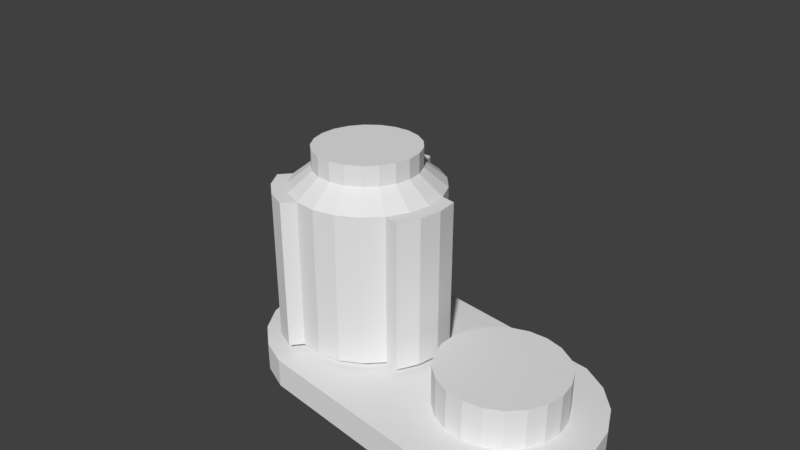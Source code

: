 # Source: Predohranit.blend  (saved by Blender 2.79.0; exported with 4.5.12 LTS)
import bpy
from mathutils import Matrix  # noqa: F401  (used for matrix-valued properties, if any)

bpy.ops.wm.read_factory_settings(use_empty=True)
scene = bpy.context.scene
scene.name = 'Scene'

# ---- collections
col_collection_1 = bpy.data.collections.new('Collection 1'); scene.collection.children.link(col_collection_1)

# ---- world
world_world = bpy.data.worlds.new('World'); scene.world = world_world
world_world.color = (0.05088, 0.05088, 0.05088)
world_world.use_sun_shadow = False
world_world.sun_shadow_jitter_overblur = 0.0
world_world.cycles.sampling_method = 'MANUAL'

# ---- cameras
cam_camera = bpy.data.cameras.new('Camera')
cam_camera.clip_end = 100.0
cam_camera.lens = 35.0
cam_camera.sensor_width = 32.0
cam_camera.sensor_height = 18.0
cam_camera.ortho_scale = 7.314
cam_camera.dof.focus_distance = 0.0
cam_camera.dof.aperture_fstop = 128.0

# ---- meshes
me_cylinder = bpy.data.meshes.new('Cylinder')
me_cylinder.from_pydata([(0.0, 1.0, -1.0), (0.0, 1.0, 1.0), (0.2948, 0.9556, -1.0), (0.2948, 0.9556, 1.0), (0.5633, 0.8262, -1.0), (0.5633, 0.8262, 1.0), (0.7818, 0.6235, -1.0), (0.7818, 0.6235, 1.0), (0.9309, 0.3653, -1.0), (0.9309, 0.3653, 1.0), (0.9972, 0.07473, -1.0), (0.9972, 0.07473, 1.0), (0.9749, -0.2225, -1.0), (0.9749, -0.2225, 1.0), (0.866, -0.5, -1.0), (0.866, -0.5, 1.0), (0.6802, -0.7331, -1.0), (0.6802, -0.7331, 1.0), (0.4339, -0.901, -1.0), (0.4339, -0.901, 1.0), (0.149, -0.9888, -1.0), (0.149, -0.9888, 1.0), (-0.149, -0.9888, -1.0), (-0.149, -0.9888, 1.0), (-0.4339, -0.901, -1.0), (-0.4339, -0.901, 1.0), (-0.6802, -0.7331, -1.0), (-0.6802, -0.7331, 1.0), (-0.866, -0.5, -1.0), (-0.866, -0.5, 1.0), (-0.9749, -0.2225, -1.0), (-0.9749, -0.2225, 1.0), (-0.9972, 0.07473, -1.0), (-0.9972, 0.07473, 1.0), (-0.9309, 0.3653, -1.0), (-0.9309, 0.3653, 1.0), (-0.7818, 0.6235, -1.0), (-0.7818, 0.6235, 1.0), (-0.5633, 0.8262, -1.0), (-0.5633, 0.8262, 1.0), (-0.2948, 0.9556, -1.0), (-0.2948, 0.9556, 1.0), (-2.346e-08, 0.8719, -1.082), (0.257, 0.8332, -1.082), (0.4912, 0.7204, -1.082), (0.6817, 0.5436, -1.082), (0.8117, 0.3186, -1.082), (0.8695, 0.06516, -1.082), (0.8501, -0.194, -1.082), (0.7551, -0.436, -1.082), (0.5931, -0.6392, -1.082), (0.3783, -0.7856, -1.082), (0.13, -0.8622, -1.082), (-0.13, -0.8622, -1.082), (-0.3783, -0.7856, -1.082), (-0.5931, -0.6392, -1.082), (-0.7551, -0.436, -1.082), (-0.8501, -0.194, -1.082), (-0.8695, 0.06516, -1.082), (-0.8117, 0.3186, -1.082), (-0.6817, 0.5436, -1.082), (-0.4912, 0.7204, -1.082), (-0.257, 0.8332, -1.082), (6.533e-08, 1.381, -1.103), (2.564, 1.319, -1.103), (2.935, 1.141, -1.103), (3.237, 0.8609, -1.103), (3.443, 0.5045, -1.103), (3.534, 0.1032, -1.103), (3.504, -0.3073, -1.103), (3.353, -0.6904, -1.103), (3.097, -1.012, -1.103), (2.757, -1.244, -1.103), (2.363, -1.365, -1.103), (-0.2058, -1.365, -1.103), (-0.5991, -1.244, -1.103), (-0.9392, -1.012, -1.103), (-1.196, -0.6904, -1.103), (-1.346, -0.3073, -1.103), (-1.377, 0.1032, -1.103), (-1.285, 0.5045, -1.103), (-1.08, 0.8609, -1.103), (-0.7779, 1.141, -1.103), (-0.407, 1.319, -1.103), (5.553e-08, 1.381, -1.49), (2.564, 1.319, -1.49), (2.935, 1.141, -1.49), (3.237, 0.8609, -1.49), (3.443, 0.5045, -1.49), (3.534, 0.1032, -1.49), (3.504, -0.3073, -1.49), (3.353, -0.6904, -1.49), (3.097, -1.012, -1.49), (2.757, -1.244, -1.49), (2.363, -1.365, -1.49), (-0.2058, -1.365, -1.49), (-0.5991, -1.244, -1.49), (-0.9392, -1.012, -1.49), (-1.196, -0.6904, -1.49), (-1.346, -0.3073, -1.49), (-1.377, 0.1032, -1.49), (-1.285, 0.5045, -1.49), (-1.08, 0.8609, -1.49), (-0.7779, 1.141, -1.49), (-0.407, 1.319, -1.49), (0.2043, 0.6622, 1.244), (-6.735e-08, 0.693, 1.244), (0.3904, 0.5725, 1.244), (0.5418, 0.432, 1.244), (0.6451, 0.2532, 1.244), (0.691, 0.05178, 1.244), (0.6756, -0.1542, 1.244), (0.6001, -0.3465, 1.244), (0.4713, -0.508, 1.244), (0.3007, -0.6243, 1.244), (0.1033, -0.6852, 1.244), (-0.1033, -0.6852, 1.244), (-0.3007, -0.6243, 1.244), (-0.4713, -0.508, 1.244), (-0.6001, -0.3465, 1.244), (-0.6756, -0.1542, 1.244), (-0.691, 0.05178, 1.244), (-0.6451, 0.2532, 1.244), (-0.5418, 0.432, 1.244), (-0.3904, 0.5725, 1.244), (-0.2043, 0.6622, 1.244), (0.2043, 0.6622, 1.505), (-4.125e-08, 0.693, 1.505), (0.3904, 0.5725, 1.505), (0.5418, 0.432, 1.505), (0.6451, 0.2532, 1.505), (0.691, 0.05178, 1.505), (0.6756, -0.1542, 1.505), (0.6001, -0.3465, 1.505), (0.4713, -0.508, 1.505), (0.3007, -0.6243, 1.505), (0.1033, -0.6852, 1.505), (-0.1033, -0.6852, 1.505), (-0.3007, -0.6243, 1.505), (-0.4713, -0.508, 1.505), (-0.6001, -0.3465, 1.505), (-0.6756, -0.1542, 1.505), (-0.691, 0.05178, 1.505), (-0.6451, 0.2532, 1.505), (-0.5418, 0.432, 1.505), (-0.3904, 0.5725, 1.505), (-0.2043, 0.6622, 1.505), (2.283, 0.8257, -1.111), (2.283, 0.8257, -0.5643), (2.523, 0.7894, -1.111), (2.523, 0.7894, -0.5643), (2.743, 0.6836, -1.111), (2.743, 0.6836, -0.5643), (2.922, 0.5179, -1.111), (2.922, 0.5179, -0.5643), (3.043, 0.3069, -1.111), (3.043, 0.3069, -0.5643), (3.098, 0.06936, -1.111), (3.098, 0.06936, -0.5643), (3.079, -0.1736, -1.111), (3.079, -0.1736, -0.5643), (2.99, -0.4004, -1.111), (2.99, -0.4004, -0.5643), (2.839, -0.5909, -1.111), (2.839, -0.5909, -0.5643), (2.637, -0.7282, -1.111), (2.637, -0.7282, -0.5643), (2.404, -0.8, -1.111), (2.404, -0.8, -0.5643), (2.161, -0.8, -1.111), (2.161, -0.8, -0.5643), (1.928, -0.7282, -1.111), (1.928, -0.7282, -0.5643), (1.727, -0.5909, -1.111), (1.727, -0.5909, -0.5643), (1.575, -0.4004, -1.111), (1.575, -0.4004, -0.5643), (1.486, -0.1736, -1.111), (1.486, -0.1736, -0.5643), (1.467, 0.06936, -1.111), (1.467, 0.06936, -0.5643), (1.522, 0.3069, -1.111), (1.522, 0.3069, -0.5643), (1.643, 0.5179, -1.111), (1.643, 0.5179, -0.5643), (1.822, 0.6836, -1.111), (1.822, 0.6836, -0.5643), (2.042, 0.7894, -1.111), (2.042, 0.7894, -0.5643), (-0.0858, 1.178, -1.0), (-0.0858, 1.178, 1.0), (1.128, 0.3506, 1.0), (1.128, 0.3506, -1.0), (1.194, 0.05995, -1.0), (1.194, 0.05995, 1.0), (1.172, -0.2373, -1.0), (1.172, -0.2373, 1.0), (1.063, -0.5148, -1.0), (1.063, -0.5148, 1.0), (-0.2604, -1.152, 1.0), (-0.2604, -1.152, -1.0), (-0.5453, -1.064, -1.0), (-0.5453, -1.064, 1.0), (-0.7916, -0.8964, -1.0), (-0.7916, -0.8964, 1.0), (-0.9774, -0.6634, -1.0), (-0.9774, -0.6634, 1.0), (-0.8676, 0.8016, 1.0), (-0.8676, 0.8016, -1.0), (-0.6491, 1.004, -1.0), (-0.6491, 1.004, 1.0), (-0.3806, 1.134, -1.0), (-0.3806, 1.134, 1.0)], [], [(0, 1, 3, 2), (2, 3, 5, 4), (4, 5, 7, 6), (6, 7, 9, 8), (8, 9, 191, 192), (24, 22, 200, 201), (14, 12, 195, 197), (14, 15, 17, 16), (16, 17, 19, 18), (18, 19, 21, 20), (20, 21, 23, 22), (37, 39, 210, 207), (27, 29, 206, 204), (22, 23, 199, 200), (28, 29, 31, 30), (30, 31, 33, 32), (32, 33, 35, 34), (34, 35, 37, 36), (38, 36, 208, 209), (1, 41, 125, 106), (28, 26, 203, 205), (41, 1, 190, 212), (16, 18, 51, 50), (56, 57, 78, 77), (26, 28, 56, 55), (36, 38, 61, 60), (2, 4, 44, 43), (12, 14, 49, 48), (22, 24, 54, 53), (32, 34, 59, 58), (8, 10, 47, 46), (18, 20, 52, 51), (28, 30, 57, 56), (38, 40, 62, 61), (4, 6, 45, 44), (14, 16, 50, 49), (0, 2, 43, 42), (24, 26, 55, 54), (34, 36, 60, 59), (10, 12, 48, 47), (20, 22, 53, 52), (30, 32, 58, 57), (40, 0, 42, 62), (6, 8, 46, 45), (72, 73, 94, 93), (49, 50, 71, 70), (42, 43, 64, 63), (57, 58, 79, 78), (50, 51, 72, 71), (43, 44, 65, 64), (58, 59, 80, 79), (51, 52, 73, 72), (44, 45, 66, 65), (59, 60, 81, 80), (52, 53, 74, 73), (45, 46, 67, 66), (60, 61, 82, 81), (53, 54, 75, 74), (46, 47, 68, 67), (61, 62, 83, 82), (54, 55, 76, 75), (47, 48, 69, 68), (62, 42, 63, 83), (55, 56, 77, 76), (48, 49, 70, 69), (84, 85, 86, 87, 88, 89, 90, 91, 92, 93, 94, 95, 96, 97, 98, 99, 100, 101, 102, 103, 104), (65, 66, 87, 86), (80, 81, 102, 101), (73, 74, 95, 94), (66, 67, 88, 87), (81, 82, 103, 102), (74, 75, 96, 95), (67, 68, 89, 88), (82, 83, 104, 103), (75, 76, 97, 96), (68, 69, 90, 89), (83, 63, 84, 104), (76, 77, 98, 97), (69, 70, 91, 90), (77, 78, 99, 98), (70, 71, 92, 91), (63, 64, 85, 84), (78, 79, 100, 99), (71, 72, 93, 92), (64, 65, 86, 85), (79, 80, 101, 100), (120, 119, 140, 141), (9, 7, 108, 109), (19, 17, 113, 114), (29, 27, 118, 119), (39, 37, 123, 124), (5, 3, 105, 107), (15, 13, 111, 112), (25, 23, 116, 117), (35, 33, 121, 122), (11, 9, 109, 110), (21, 19, 114, 115), (31, 29, 119, 120), (41, 39, 124, 125), (7, 5, 107, 108), (17, 15, 112, 113), (3, 1, 106, 105), (27, 25, 117, 118), (37, 35, 122, 123), (13, 11, 110, 111), (23, 21, 115, 116), (33, 31, 120, 121), (126, 127, 146, 145, 144, 143, 142, 141, 140, 139, 138, 137, 136, 135, 134, 133, 132, 131, 130, 129, 128), (113, 112, 133, 134), (105, 106, 127, 126), (121, 120, 141, 142), (114, 113, 134, 135), (107, 105, 126, 128), (122, 121, 142, 143), (115, 114, 135, 136), (108, 107, 128, 129), (123, 122, 143, 144), (116, 115, 136, 137), (109, 108, 129, 130), (124, 123, 144, 145), (117, 116, 137, 138), (110, 109, 130, 131), (125, 124, 145, 146), (118, 117, 138, 139), (111, 110, 131, 132), (106, 125, 146, 127), (119, 118, 139, 140), (112, 111, 132, 133), (147, 148, 150, 149), (149, 150, 152, 151), (151, 152, 154, 153), (153, 154, 156, 155), (155, 156, 158, 157), (157, 158, 160, 159), (159, 160, 162, 161), (161, 162, 164, 163), (163, 164, 166, 165), (165, 166, 168, 167), (167, 168, 170, 169), (169, 170, 172, 171), (171, 172, 174, 173), (173, 174, 176, 175), (175, 176, 178, 177), (177, 178, 180, 179), (179, 180, 182, 181), (181, 182, 184, 183), (183, 184, 186, 185), (150, 148, 188, 186, 184, 182, 180, 178, 176, 174, 172, 170, 168, 166, 164, 162, 160, 158, 156, 154, 152), (185, 186, 188, 187), (187, 188, 148, 147), (147, 149, 151, 153, 155, 157, 159, 161, 163, 165, 167, 169, 171, 173, 175, 177, 179, 181, 183, 185, 187), (192, 191, 194, 193), (193, 194, 196, 195), (195, 196, 198, 197), (200, 199, 202, 201), (201, 202, 204, 203), (203, 204, 206, 205), (208, 207, 210, 209), (209, 210, 212, 211), (211, 212, 190, 189), (29, 28, 205, 206), (13, 15, 198, 196), (23, 25, 202, 199), (10, 8, 192, 193), (40, 38, 209, 211), (15, 14, 197, 198), (9, 11, 194, 191), (39, 41, 212, 210), (26, 24, 201, 203), (25, 27, 204, 202), (12, 10, 193, 195), (0, 40, 211, 189), (1, 0, 189, 190), (36, 37, 207, 208), (11, 13, 196, 194)])
me_cylinder.use_remesh_preserve_volume = False
me_cylinder.use_remesh_preserve_attributes = False
me_cylinder.use_mirror_vertex_groups = False
me_cylinder.update()

# ---- objects
ob_cylinder = bpy.data.objects.new('Cylinder', me_cylinder)
ob_camera = bpy.data.objects.new('Camera', cam_camera)

# ---- transforms, parenting, visibility, modifiers, constraints
ob_cylinder.location = (0.0, 0.0, 0.0)
ob_cylinder.lineart.crease_threshold = 0.0
ob_camera.location = (7.481, -6.508, 5.344)
ob_camera.rotation_euler = (1.109, 0.0, 0.8149)
ob_camera.lock_rotations_4d = False
ob_camera.empty_display_type = 'ARROWS'
ob_camera.color = (0.0, 0.0, 0.0, 0.0)
ob_camera.display_type = 'WIRE'
ob_camera.lineart.crease_threshold = 0.0

# ---- collection membership
col_collection_1.objects.link(ob_cylinder)
col_collection_1.objects.link(ob_camera)

# ---- scene / render settings (as saved in the file)
scene.camera = ob_camera
scene.frame_start = 1; scene.frame_end = 250; scene.frame_set(1)
scene.render.engine = 'BLENDER_EEVEE_NEXT'
scene.render.resolution_percentage = 50
scene.render.dither_intensity = 0.0
scene.cycles.use_denoising = False
scene.cycles.samples = 128
scene.cycles.sampling_pattern = 'TABULATED_SOBOL'
scene.cycles.use_adaptive_sampling = False
scene.cycles.use_light_tree = False
scene.cycles.blur_glossy = 0.0
scene.cycles.sample_clamp_indirect = 0.0
scene.view_settings.view_transform = 'Standard'
bpy.context.view_layer.update()

# ---- added for rendering (the .blend has no usable light): sun
light_auto_sun = bpy.data.lights.new('AutoSun', 'SUN')
light_auto_sun.energy = 3.0
light_auto_sun.angle = 0.0523599
ob_auto_sun = bpy.data.objects.new('AutoSun', light_auto_sun)
scene.collection.objects.link(ob_auto_sun)
ob_auto_sun.rotation_euler = (0.872665, 0.174533, 0.523599)
bpy.context.view_layer.update()
